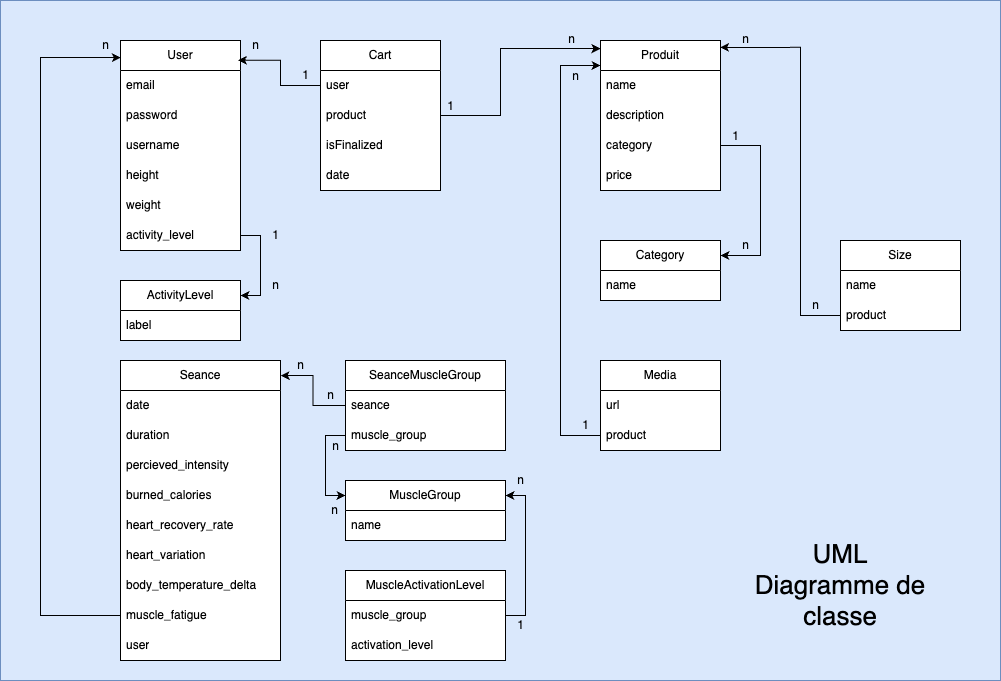

The diagram above was exported from draw.io. Its source (the exported page's mxGraphModel, read from the mxfile embedded in the PNG):
<mxGraphModel dx="1272" dy="969" grid="1" gridSize="10" guides="1" tooltips="1" connect="1" arrows="0" fold="1" page="1" pageScale="1" pageWidth="827" pageHeight="1169" background="#ffffff" math="0" shadow="0">
  <root>
    <mxCell id="0" />
    <mxCell id="1" parent="0" />
    <mxCell id="2" value="" style="rounded=0;whiteSpace=wrap;html=1;fillColor=#dae8fc;strokeColor=#6c8ebf;movable=1;resizable=1;rotatable=1;deletable=1;editable=1;locked=0;connectable=1;" vertex="1" parent="1">
      <mxGeometry x="80" y="120" width="1000" height="680" as="geometry" />
    </mxCell>
    <mxCell id="3" value="User" style="swimlane;fontStyle=0;childLayout=stackLayout;horizontal=1;startSize=30;horizontalStack=0;resizeParent=1;resizeParentMax=0;resizeLast=0;collapsible=1;marginBottom=0;whiteSpace=wrap;html=1;swimlaneFillColor=default;" vertex="1" parent="1">
      <mxGeometry x="200" y="160" width="120" height="210" as="geometry" />
    </mxCell>
    <mxCell id="4" value="email" style="text;strokeColor=none;fillColor=none;align=left;verticalAlign=middle;spacingLeft=4;spacingRight=4;overflow=hidden;points=[[0,0.5],[1,0.5]];portConstraint=eastwest;rotatable=0;whiteSpace=wrap;html=1;" vertex="1" parent="3">
      <mxGeometry y="30" width="120" height="30" as="geometry" />
    </mxCell>
    <mxCell id="5" value="password" style="text;strokeColor=none;fillColor=none;align=left;verticalAlign=middle;spacingLeft=4;spacingRight=4;overflow=hidden;points=[[0,0.5],[1,0.5]];portConstraint=eastwest;rotatable=0;whiteSpace=wrap;html=1;" vertex="1" parent="3">
      <mxGeometry y="60" width="120" height="30" as="geometry" />
    </mxCell>
    <mxCell id="6" value="username" style="text;strokeColor=none;fillColor=none;align=left;verticalAlign=middle;spacingLeft=4;spacingRight=4;overflow=hidden;points=[[0,0.5],[1,0.5]];portConstraint=eastwest;rotatable=0;whiteSpace=wrap;html=1;" vertex="1" parent="3">
      <mxGeometry y="90" width="120" height="30" as="geometry" />
    </mxCell>
    <mxCell id="7" value="height" style="text;strokeColor=none;fillColor=none;align=left;verticalAlign=middle;spacingLeft=4;spacingRight=4;overflow=hidden;points=[[0,0.5],[1,0.5]];portConstraint=eastwest;rotatable=0;whiteSpace=wrap;html=1;" vertex="1" parent="3">
      <mxGeometry y="120" width="120" height="30" as="geometry" />
    </mxCell>
    <mxCell id="8" value="weight" style="text;strokeColor=none;fillColor=none;align=left;verticalAlign=middle;spacingLeft=4;spacingRight=4;overflow=hidden;points=[[0,0.5],[1,0.5]];portConstraint=eastwest;rotatable=0;whiteSpace=wrap;html=1;" vertex="1" parent="3">
      <mxGeometry y="150" width="120" height="30" as="geometry" />
    </mxCell>
    <mxCell id="9" value="activity_level" style="text;strokeColor=none;fillColor=none;align=left;verticalAlign=middle;spacingLeft=4;spacingRight=4;overflow=hidden;points=[[0,0.5],[1,0.5]];portConstraint=eastwest;rotatable=0;whiteSpace=wrap;html=1;" vertex="1" parent="3">
      <mxGeometry y="180" width="120" height="30" as="geometry" />
    </mxCell>
    <mxCell id="10" value="ActivityLevel" style="swimlane;fontStyle=0;childLayout=stackLayout;horizontal=1;startSize=30;horizontalStack=0;resizeParent=1;resizeParentMax=0;resizeLast=0;collapsible=1;marginBottom=0;whiteSpace=wrap;html=1;swimlaneFillColor=default;" vertex="1" parent="1">
      <mxGeometry x="200" y="400" width="120" height="60" as="geometry" />
    </mxCell>
    <mxCell id="11" value="label" style="text;strokeColor=none;fillColor=none;align=left;verticalAlign=middle;spacingLeft=4;spacingRight=4;overflow=hidden;points=[[0,0.5],[1,0.5]];portConstraint=eastwest;rotatable=0;whiteSpace=wrap;html=1;" vertex="1" parent="10">
      <mxGeometry y="30" width="120" height="30" as="geometry" />
    </mxCell>
    <mxCell id="12" value="Seance" style="swimlane;fontStyle=0;childLayout=stackLayout;horizontal=1;startSize=30;horizontalStack=0;resizeParent=1;resizeParentMax=0;resizeLast=0;collapsible=1;marginBottom=0;whiteSpace=wrap;html=1;swimlaneFillColor=default;" vertex="1" parent="1">
      <mxGeometry x="200" y="480" width="160" height="300" as="geometry" />
    </mxCell>
    <mxCell id="13" value="date" style="text;strokeColor=none;fillColor=none;align=left;verticalAlign=middle;spacingLeft=4;spacingRight=4;overflow=hidden;points=[[0,0.5],[1,0.5]];portConstraint=eastwest;rotatable=0;whiteSpace=wrap;html=1;" vertex="1" parent="12">
      <mxGeometry y="30" width="160" height="30" as="geometry" />
    </mxCell>
    <mxCell id="14" value="duration" style="text;strokeColor=none;fillColor=none;align=left;verticalAlign=middle;spacingLeft=4;spacingRight=4;overflow=hidden;points=[[0,0.5],[1,0.5]];portConstraint=eastwest;rotatable=0;whiteSpace=wrap;html=1;" vertex="1" parent="12">
      <mxGeometry y="60" width="160" height="30" as="geometry" />
    </mxCell>
    <mxCell id="15" value="percieved_intensity" style="text;strokeColor=none;fillColor=none;align=left;verticalAlign=middle;spacingLeft=4;spacingRight=4;overflow=hidden;points=[[0,0.5],[1,0.5]];portConstraint=eastwest;rotatable=0;whiteSpace=wrap;html=1;" vertex="1" parent="12">
      <mxGeometry y="90" width="160" height="30" as="geometry" />
    </mxCell>
    <mxCell id="16" value="burned_calories" style="text;strokeColor=none;fillColor=none;align=left;verticalAlign=middle;spacingLeft=4;spacingRight=4;overflow=hidden;points=[[0,0.5],[1,0.5]];portConstraint=eastwest;rotatable=0;whiteSpace=wrap;html=1;" vertex="1" parent="12">
      <mxGeometry y="120" width="160" height="30" as="geometry" />
    </mxCell>
    <mxCell id="17" value="heart_recovery_rate" style="text;strokeColor=none;fillColor=none;align=left;verticalAlign=middle;spacingLeft=4;spacingRight=4;overflow=hidden;points=[[0,0.5],[1,0.5]];portConstraint=eastwest;rotatable=0;whiteSpace=wrap;html=1;" vertex="1" parent="12">
      <mxGeometry y="150" width="160" height="30" as="geometry" />
    </mxCell>
    <mxCell id="18" value="heart_variation" style="text;strokeColor=none;fillColor=none;align=left;verticalAlign=middle;spacingLeft=4;spacingRight=4;overflow=hidden;points=[[0,0.5],[1,0.5]];portConstraint=eastwest;rotatable=0;whiteSpace=wrap;html=1;" vertex="1" parent="12">
      <mxGeometry y="180" width="160" height="30" as="geometry" />
    </mxCell>
    <mxCell id="19" value="body_temperature_delta" style="text;strokeColor=none;fillColor=none;align=left;verticalAlign=middle;spacingLeft=4;spacingRight=4;overflow=hidden;points=[[0,0.5],[1,0.5]];portConstraint=eastwest;rotatable=0;whiteSpace=wrap;html=1;" vertex="1" parent="12">
      <mxGeometry y="210" width="160" height="30" as="geometry" />
    </mxCell>
    <mxCell id="20" value="muscle_fatigue" style="text;strokeColor=none;fillColor=none;align=left;verticalAlign=middle;spacingLeft=4;spacingRight=4;overflow=hidden;points=[[0,0.5],[1,0.5]];portConstraint=eastwest;rotatable=0;whiteSpace=wrap;html=1;" vertex="1" parent="12">
      <mxGeometry y="240" width="160" height="30" as="geometry" />
    </mxCell>
    <mxCell id="21" value="user" style="text;strokeColor=none;fillColor=none;align=left;verticalAlign=middle;spacingLeft=4;spacingRight=4;overflow=hidden;points=[[0,0.5],[1,0.5]];portConstraint=eastwest;rotatable=0;whiteSpace=wrap;html=1;" vertex="1" parent="12">
      <mxGeometry y="270" width="160" height="30" as="geometry" />
    </mxCell>
    <mxCell id="22" value="Cart" style="swimlane;fontStyle=0;childLayout=stackLayout;horizontal=1;startSize=30;horizontalStack=0;resizeParent=1;resizeParentMax=0;resizeLast=0;collapsible=1;marginBottom=0;whiteSpace=wrap;html=1;swimlaneFillColor=default;" vertex="1" parent="1">
      <mxGeometry x="400" y="160" width="120" height="150" as="geometry" />
    </mxCell>
    <mxCell id="23" value="user" style="text;strokeColor=none;fillColor=none;align=left;verticalAlign=middle;spacingLeft=4;spacingRight=4;overflow=hidden;points=[[0,0.5],[1,0.5]];portConstraint=eastwest;rotatable=0;whiteSpace=wrap;html=1;" vertex="1" parent="22">
      <mxGeometry y="30" width="120" height="30" as="geometry" />
    </mxCell>
    <mxCell id="24" value="product" style="text;strokeColor=none;fillColor=none;align=left;verticalAlign=middle;spacingLeft=4;spacingRight=4;overflow=hidden;points=[[0,0.5],[1,0.5]];portConstraint=eastwest;rotatable=0;whiteSpace=wrap;html=1;" vertex="1" parent="22">
      <mxGeometry y="60" width="120" height="30" as="geometry" />
    </mxCell>
    <mxCell id="25" value="isFinalized" style="text;strokeColor=none;fillColor=none;align=left;verticalAlign=middle;spacingLeft=4;spacingRight=4;overflow=hidden;points=[[0,0.5],[1,0.5]];portConstraint=eastwest;rotatable=0;whiteSpace=wrap;html=1;" vertex="1" parent="22">
      <mxGeometry y="90" width="120" height="30" as="geometry" />
    </mxCell>
    <mxCell id="26" value="date" style="text;strokeColor=none;fillColor=none;align=left;verticalAlign=middle;spacingLeft=4;spacingRight=4;overflow=hidden;points=[[0,0.5],[1,0.5]];portConstraint=eastwest;rotatable=0;whiteSpace=wrap;html=1;" vertex="1" parent="22">
      <mxGeometry y="120" width="120" height="30" as="geometry" />
    </mxCell>
    <mxCell id="27" value="Produit" style="swimlane;fontStyle=0;childLayout=stackLayout;horizontal=1;startSize=30;horizontalStack=0;resizeParent=1;resizeParentMax=0;resizeLast=0;collapsible=1;marginBottom=0;whiteSpace=wrap;html=1;swimlaneFillColor=default;" vertex="1" parent="1">
      <mxGeometry x="680" y="160" width="120" height="150" as="geometry" />
    </mxCell>
    <mxCell id="28" value="name" style="text;strokeColor=none;fillColor=none;align=left;verticalAlign=middle;spacingLeft=4;spacingRight=4;overflow=hidden;points=[[0,0.5],[1,0.5]];portConstraint=eastwest;rotatable=0;whiteSpace=wrap;html=1;" vertex="1" parent="27">
      <mxGeometry y="30" width="120" height="30" as="geometry" />
    </mxCell>
    <mxCell id="29" value="description" style="text;strokeColor=none;fillColor=none;align=left;verticalAlign=middle;spacingLeft=4;spacingRight=4;overflow=hidden;points=[[0,0.5],[1,0.5]];portConstraint=eastwest;rotatable=0;whiteSpace=wrap;html=1;" vertex="1" parent="27">
      <mxGeometry y="60" width="120" height="30" as="geometry" />
    </mxCell>
    <mxCell id="30" value="category" style="text;strokeColor=none;fillColor=none;align=left;verticalAlign=middle;spacingLeft=4;spacingRight=4;overflow=hidden;points=[[0,0.5],[1,0.5]];portConstraint=eastwest;rotatable=0;whiteSpace=wrap;html=1;" vertex="1" parent="27">
      <mxGeometry y="90" width="120" height="30" as="geometry" />
    </mxCell>
    <mxCell id="31" value="price" style="text;strokeColor=none;fillColor=none;align=left;verticalAlign=middle;spacingLeft=4;spacingRight=4;overflow=hidden;points=[[0,0.5],[1,0.5]];portConstraint=eastwest;rotatable=0;whiteSpace=wrap;html=1;" vertex="1" parent="27">
      <mxGeometry y="120" width="120" height="30" as="geometry" />
    </mxCell>
    <mxCell id="32" value="Category" style="swimlane;fontStyle=0;childLayout=stackLayout;horizontal=1;startSize=30;horizontalStack=0;resizeParent=1;resizeParentMax=0;resizeLast=0;collapsible=1;marginBottom=0;whiteSpace=wrap;html=1;swimlaneFillColor=default;" vertex="1" parent="1">
      <mxGeometry x="680" y="360" width="120" height="60" as="geometry" />
    </mxCell>
    <mxCell id="33" value="name" style="text;strokeColor=none;fillColor=none;align=left;verticalAlign=middle;spacingLeft=4;spacingRight=4;overflow=hidden;points=[[0,0.5],[1,0.5]];portConstraint=eastwest;rotatable=0;whiteSpace=wrap;html=1;" vertex="1" parent="32">
      <mxGeometry y="30" width="120" height="30" as="geometry" />
    </mxCell>
    <mxCell id="34" value="Media" style="swimlane;fontStyle=0;childLayout=stackLayout;horizontal=1;startSize=30;horizontalStack=0;resizeParent=1;resizeParentMax=0;resizeLast=0;collapsible=1;marginBottom=0;whiteSpace=wrap;html=1;swimlaneFillColor=default;" vertex="1" parent="1">
      <mxGeometry x="680" y="480" width="120" height="90" as="geometry" />
    </mxCell>
    <mxCell id="35" value="url" style="text;strokeColor=none;fillColor=none;align=left;verticalAlign=middle;spacingLeft=4;spacingRight=4;overflow=hidden;points=[[0,0.5],[1,0.5]];portConstraint=eastwest;rotatable=0;whiteSpace=wrap;html=1;" vertex="1" parent="34">
      <mxGeometry y="30" width="120" height="30" as="geometry" />
    </mxCell>
    <mxCell id="36" value="product" style="text;strokeColor=none;fillColor=none;align=left;verticalAlign=middle;spacingLeft=4;spacingRight=4;overflow=hidden;points=[[0,0.5],[1,0.5]];portConstraint=eastwest;rotatable=0;whiteSpace=wrap;html=1;" vertex="1" parent="34">
      <mxGeometry y="60" width="120" height="30" as="geometry" />
    </mxCell>
    <mxCell id="37" value="Size" style="swimlane;fontStyle=0;childLayout=stackLayout;horizontal=1;startSize=30;horizontalStack=0;resizeParent=1;resizeParentMax=0;resizeLast=0;collapsible=1;marginBottom=0;whiteSpace=wrap;html=1;swimlaneFillColor=default;" vertex="1" parent="1">
      <mxGeometry x="920" y="360" width="120" height="90" as="geometry" />
    </mxCell>
    <mxCell id="38" value="name" style="text;strokeColor=none;fillColor=none;align=left;verticalAlign=middle;spacingLeft=4;spacingRight=4;overflow=hidden;points=[[0,0.5],[1,0.5]];portConstraint=eastwest;rotatable=0;whiteSpace=wrap;html=1;" vertex="1" parent="37">
      <mxGeometry y="30" width="120" height="30" as="geometry" />
    </mxCell>
    <mxCell id="39" value="product" style="text;strokeColor=none;fillColor=none;align=left;verticalAlign=middle;spacingLeft=4;spacingRight=4;overflow=hidden;points=[[0,0.5],[1,0.5]];portConstraint=eastwest;rotatable=0;whiteSpace=wrap;html=1;" vertex="1" parent="37">
      <mxGeometry y="60" width="120" height="30" as="geometry" />
    </mxCell>
    <mxCell id="40" style="edgeStyle=orthogonalEdgeStyle;rounded=0;orthogonalLoop=1;jettySize=auto;html=1;exitX=1;exitY=0.5;exitDx=0;exitDy=0;entryX=1;entryY=0.25;entryDx=0;entryDy=0;" edge="1" source="9" target="10" parent="1">
      <mxGeometry relative="1" as="geometry" />
    </mxCell>
    <mxCell id="41" style="edgeStyle=orthogonalEdgeStyle;rounded=0;orthogonalLoop=1;jettySize=auto;html=1;exitX=0;exitY=0.5;exitDx=0;exitDy=0;entryX=0.979;entryY=0.094;entryDx=0;entryDy=0;entryPerimeter=0;" edge="1" source="23" target="3" parent="1">
      <mxGeometry relative="1" as="geometry" />
    </mxCell>
    <mxCell id="42" value="MuscleGroup" style="swimlane;fontStyle=0;childLayout=stackLayout;horizontal=1;startSize=30;horizontalStack=0;resizeParent=1;resizeParentMax=0;resizeLast=0;collapsible=1;marginBottom=0;whiteSpace=wrap;html=1;swimlaneFillColor=default;" vertex="1" parent="1">
      <mxGeometry x="425" y="600" width="160" height="60" as="geometry">
        <mxRectangle x="400" y="600" width="110" height="30" as="alternateBounds" />
      </mxGeometry>
    </mxCell>
    <mxCell id="43" value="name" style="text;strokeColor=none;fillColor=none;align=left;verticalAlign=middle;spacingLeft=4;spacingRight=4;overflow=hidden;points=[[0,0.5],[1,0.5]];portConstraint=eastwest;rotatable=0;whiteSpace=wrap;html=1;" vertex="1" parent="42">
      <mxGeometry y="30" width="160" height="30" as="geometry" />
    </mxCell>
    <mxCell id="44" value="MuscleActivationLevel" style="swimlane;fontStyle=0;childLayout=stackLayout;horizontal=1;startSize=30;horizontalStack=0;resizeParent=1;resizeParentMax=0;resizeLast=0;collapsible=1;marginBottom=0;whiteSpace=wrap;html=1;swimlaneFillColor=default;" vertex="1" parent="1">
      <mxGeometry x="425" y="690" width="160" height="90" as="geometry" />
    </mxCell>
    <mxCell id="45" value="muscle_group" style="text;strokeColor=none;fillColor=none;align=left;verticalAlign=middle;spacingLeft=4;spacingRight=4;overflow=hidden;points=[[0,0.5],[1,0.5]];portConstraint=eastwest;rotatable=0;whiteSpace=wrap;html=1;" vertex="1" parent="44">
      <mxGeometry y="30" width="160" height="30" as="geometry" />
    </mxCell>
    <mxCell id="46" value="activation_level" style="text;strokeColor=none;fillColor=none;align=left;verticalAlign=middle;spacingLeft=4;spacingRight=4;overflow=hidden;points=[[0,0.5],[1,0.5]];portConstraint=eastwest;rotatable=0;whiteSpace=wrap;html=1;" vertex="1" parent="44">
      <mxGeometry y="60" width="160" height="30" as="geometry" />
    </mxCell>
    <mxCell id="47" style="edgeStyle=orthogonalEdgeStyle;rounded=0;orthogonalLoop=1;jettySize=auto;html=1;exitX=0;exitY=0.5;exitDx=0;exitDy=0;entryX=0.002;entryY=0.081;entryDx=0;entryDy=0;entryPerimeter=0;" edge="1" source="21" target="3" parent="1">
      <mxGeometry relative="1" as="geometry">
        <Array as="points">
          <mxPoint x="120" y="735" />
          <mxPoint x="120" y="177" />
        </Array>
      </mxGeometry>
    </mxCell>
    <mxCell id="48" value="n" style="text;html=1;align=center;verticalAlign=middle;resizable=0;points=[];autosize=1;strokeColor=none;fillColor=none;" vertex="1" parent="1">
      <mxGeometry x="320" y="150" width="30" height="30" as="geometry" />
    </mxCell>
    <mxCell id="49" value="1" style="text;html=1;align=center;verticalAlign=middle;resizable=0;points=[];autosize=1;strokeColor=none;fillColor=none;" vertex="1" parent="1">
      <mxGeometry x="515" y="211" width="30" height="30" as="geometry" />
    </mxCell>
    <mxCell id="50" value="1" style="text;html=1;align=center;verticalAlign=middle;resizable=0;points=[];autosize=1;strokeColor=none;fillColor=none;" vertex="1" parent="1">
      <mxGeometry x="340" y="340" width="30" height="30" as="geometry" />
    </mxCell>
    <mxCell id="51" value="n" style="text;html=1;align=center;verticalAlign=middle;resizable=0;points=[];autosize=1;strokeColor=none;fillColor=none;" vertex="1" parent="1">
      <mxGeometry x="340" y="390" width="30" height="30" as="geometry" />
    </mxCell>
    <mxCell id="52" value="n" style="text;html=1;align=center;verticalAlign=middle;resizable=0;points=[];autosize=1;strokeColor=none;fillColor=none;" vertex="1" parent="1">
      <mxGeometry x="170" y="150" width="30" height="30" as="geometry" />
    </mxCell>
    <mxCell id="53" value="1" style="text;html=1;align=center;verticalAlign=middle;resizable=0;points=[];autosize=1;strokeColor=none;fillColor=none;" vertex="1" parent="1">
      <mxGeometry x="370" y="180" width="30" height="30" as="geometry" />
    </mxCell>
    <mxCell id="54" style="edgeStyle=orthogonalEdgeStyle;rounded=0;orthogonalLoop=1;jettySize=auto;html=1;exitX=1;exitY=0.5;exitDx=0;exitDy=0;" edge="1" source="24" target="27" parent="1">
      <mxGeometry relative="1" as="geometry">
        <mxPoint x="680" y="168" as="targetPoint" />
        <Array as="points">
          <mxPoint x="580" y="235" />
          <mxPoint x="580" y="168" />
        </Array>
      </mxGeometry>
    </mxCell>
    <mxCell id="55" value="n" style="text;html=1;align=center;verticalAlign=middle;resizable=0;points=[];autosize=1;strokeColor=none;fillColor=none;" vertex="1" parent="1">
      <mxGeometry x="636" y="144" width="30" height="30" as="geometry" />
    </mxCell>
    <mxCell id="56" value="n" style="text;html=1;align=center;verticalAlign=middle;resizable=0;points=[];autosize=1;strokeColor=none;fillColor=none;" vertex="1" parent="1">
      <mxGeometry x="640" y="181" width="30" height="30" as="geometry" />
    </mxCell>
    <mxCell id="57" style="edgeStyle=orthogonalEdgeStyle;rounded=0;orthogonalLoop=1;jettySize=auto;html=1;exitX=0;exitY=0.5;exitDx=0;exitDy=0;" edge="1" source="36" target="27" parent="1">
      <mxGeometry relative="1" as="geometry">
        <mxPoint x="680" y="185" as="targetPoint" />
        <Array as="points">
          <mxPoint x="640" y="555" />
          <mxPoint x="640" y="185" />
        </Array>
      </mxGeometry>
    </mxCell>
    <mxCell id="58" value="1" style="text;html=1;align=center;verticalAlign=middle;resizable=0;points=[];autosize=1;strokeColor=none;fillColor=none;" vertex="1" parent="1">
      <mxGeometry x="650" y="530" width="30" height="30" as="geometry" />
    </mxCell>
    <mxCell id="59" style="edgeStyle=orthogonalEdgeStyle;rounded=0;orthogonalLoop=1;jettySize=auto;html=1;exitX=0;exitY=0.5;exitDx=0;exitDy=0;entryX=0.996;entryY=0.046;entryDx=0;entryDy=0;entryPerimeter=0;" edge="1" source="39" target="27" parent="1">
      <mxGeometry relative="1" as="geometry">
        <Array as="points">
          <mxPoint x="880" y="435" />
          <mxPoint x="880" y="167" />
        </Array>
      </mxGeometry>
    </mxCell>
    <mxCell id="60" value="n" style="text;html=1;align=center;verticalAlign=middle;resizable=0;points=[];autosize=1;strokeColor=none;fillColor=none;" vertex="1" parent="1">
      <mxGeometry x="810" y="144" width="30" height="30" as="geometry" />
    </mxCell>
    <mxCell id="61" value="n" style="text;html=1;align=center;verticalAlign=middle;resizable=0;points=[];autosize=1;strokeColor=none;fillColor=none;" vertex="1" parent="1">
      <mxGeometry x="880" y="410" width="30" height="30" as="geometry" />
    </mxCell>
    <mxCell id="62" value="1" style="text;html=1;align=center;verticalAlign=middle;resizable=0;points=[];autosize=1;strokeColor=none;fillColor=none;" vertex="1" parent="1">
      <mxGeometry x="800" y="241" width="30" height="30" as="geometry" />
    </mxCell>
    <mxCell id="63" value="n" style="text;html=1;align=center;verticalAlign=middle;resizable=0;points=[];autosize=1;strokeColor=none;fillColor=none;" vertex="1" parent="1">
      <mxGeometry x="810" y="350" width="30" height="30" as="geometry" />
    </mxCell>
    <mxCell id="64" style="edgeStyle=orthogonalEdgeStyle;rounded=0;orthogonalLoop=1;jettySize=auto;html=1;exitX=1;exitY=0.5;exitDx=0;exitDy=0;entryX=1;entryY=0.25;entryDx=0;entryDy=0;" edge="1" source="30" target="32" parent="1">
      <mxGeometry relative="1" as="geometry">
        <Array as="points">
          <mxPoint x="840" y="265" />
          <mxPoint x="840" y="375" />
        </Array>
      </mxGeometry>
    </mxCell>
    <mxCell id="65" value="&lt;font style=&quot;font-size: 26px;&quot;&gt;UML Diagramme de classe&lt;/font&gt;" style="text;html=1;align=center;verticalAlign=middle;whiteSpace=wrap;rounded=0;fontFamily=Helvetica;fontSize=12;fontColor=default;" vertex="1" parent="1">
      <mxGeometry x="830" y="680" width="180" height="50" as="geometry" />
    </mxCell>
    <mxCell id="66" value="SeanceMuscleGroup" style="swimlane;fontStyle=0;childLayout=stackLayout;horizontal=1;startSize=30;horizontalStack=0;resizeParent=1;resizeParentMax=0;resizeLast=0;collapsible=1;marginBottom=0;whiteSpace=wrap;html=1;swimlaneFillColor=default;" vertex="1" parent="1">
      <mxGeometry x="425" y="480" width="160" height="90" as="geometry" />
    </mxCell>
    <mxCell id="67" value="seance" style="text;strokeColor=none;fillColor=none;align=left;verticalAlign=middle;spacingLeft=4;spacingRight=4;overflow=hidden;points=[[0,0.5],[1,0.5]];portConstraint=eastwest;rotatable=0;whiteSpace=wrap;html=1;" vertex="1" parent="66">
      <mxGeometry y="30" width="160" height="30" as="geometry" />
    </mxCell>
    <mxCell id="68" value="muscle_group" style="text;strokeColor=none;fillColor=none;align=left;verticalAlign=middle;spacingLeft=4;spacingRight=4;overflow=hidden;points=[[0,0.5],[1,0.5]];portConstraint=eastwest;rotatable=0;whiteSpace=wrap;html=1;" vertex="1" parent="66">
      <mxGeometry y="60" width="160" height="30" as="geometry" />
    </mxCell>
    <mxCell id="69" style="edgeStyle=orthogonalEdgeStyle;rounded=0;orthogonalLoop=1;jettySize=auto;html=1;exitX=0;exitY=0.5;exitDx=0;exitDy=0;entryX=1.001;entryY=0.05;entryDx=0;entryDy=0;entryPerimeter=0;" edge="1" source="67" target="12" parent="1">
      <mxGeometry relative="1" as="geometry" />
    </mxCell>
    <mxCell id="70" style="edgeStyle=orthogonalEdgeStyle;rounded=0;orthogonalLoop=1;jettySize=auto;html=1;exitX=0;exitY=0.5;exitDx=0;exitDy=0;entryX=0;entryY=0.25;entryDx=0;entryDy=0;" edge="1" source="68" target="42" parent="1">
      <mxGeometry relative="1" as="geometry" />
    </mxCell>
    <mxCell id="71" style="edgeStyle=orthogonalEdgeStyle;rounded=0;orthogonalLoop=1;jettySize=auto;html=1;exitX=1;exitY=0.5;exitDx=0;exitDy=0;entryX=1;entryY=0.25;entryDx=0;entryDy=0;" edge="1" source="45" target="42" parent="1">
      <mxGeometry relative="1" as="geometry" />
    </mxCell>
    <mxCell id="72" value="1" style="text;html=1;align=center;verticalAlign=middle;resizable=0;points=[];autosize=1;strokeColor=none;fillColor=none;" vertex="1" parent="1">
      <mxGeometry x="585" y="730" width="30" height="30" as="geometry" />
    </mxCell>
    <mxCell id="73" value="n" style="text;html=1;align=center;verticalAlign=middle;resizable=0;points=[];autosize=1;strokeColor=none;fillColor=none;" vertex="1" parent="1">
      <mxGeometry x="585" y="585" width="30" height="30" as="geometry" />
    </mxCell>
    <mxCell id="74" value="n" style="text;html=1;align=center;verticalAlign=middle;resizable=0;points=[];autosize=1;strokeColor=none;fillColor=none;" vertex="1" parent="1">
      <mxGeometry x="399" y="615" width="30" height="30" as="geometry" />
    </mxCell>
    <mxCell id="75" value="n" style="text;html=1;align=center;verticalAlign=middle;resizable=0;points=[];autosize=1;strokeColor=none;fillColor=none;" vertex="1" parent="1">
      <mxGeometry x="400" y="551" width="30" height="30" as="geometry" />
    </mxCell>
    <mxCell id="76" value="n" style="text;html=1;align=center;verticalAlign=middle;resizable=0;points=[];autosize=1;strokeColor=none;fillColor=none;" vertex="1" parent="1">
      <mxGeometry x="395" y="500" width="30" height="30" as="geometry" />
    </mxCell>
    <mxCell id="77" value="n" style="text;html=1;align=center;verticalAlign=middle;resizable=0;points=[];autosize=1;strokeColor=none;fillColor=none;" vertex="1" parent="1">
      <mxGeometry x="365" y="470" width="30" height="30" as="geometry" />
    </mxCell>
  </root>
</mxGraphModel>